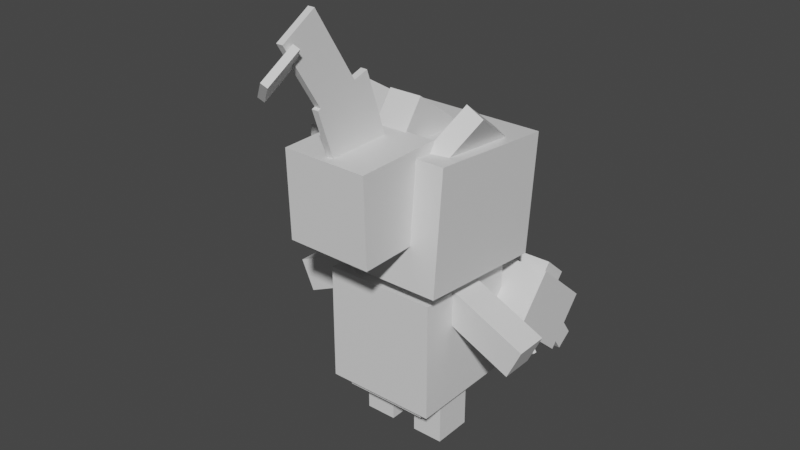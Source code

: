 # Source: banette_mega.blend  (saved by Blender 2.81.16; exported with 4.5.12 LTS)
import bpy
from mathutils import Matrix  # noqa: F401  (used for matrix-valued properties, if any)

bpy.ops.wm.read_factory_settings(use_empty=True)
scene = bpy.context.scene
scene.name = 'Scene'

# ---- collections
col_collection = bpy.data.collections.new('Collection'); scene.collection.children.link(col_collection)

# ---- materials (node trees are filled in below, after node groups)
mat_default_obj = bpy.data.materials.new('Default OBJ')
mat_default_obj.use_transparent_shadow = False

# ---- material node trees
mat_default_obj.use_nodes = True; mat_default_obj.node_tree.nodes.clear()
_N = mat_default_obj.node_tree.nodes; _L = mat_default_obj.node_tree.links
n0 = _N.new('ShaderNodeOutputMaterial'); n0.name = 'Material Output'; n0.location = (300, 300)
n1 = _N.new('ShaderNodeBsdfPrincipled'); n1.name = 'Principled BSDF'; n1.location = (10, 300)
n1.distribution = 'GGX'
n1.subsurface_method = 'BURLEY'
n1.inputs[3].default_value = 1.45
n1.inputs[27].default_value = (0.0, 0.0, 0.0, 1.0)
n1.inputs[28].default_value = 1.0
_L.new(n1.outputs[0], n0.inputs[0])
n0.is_active_output = True

# ---- world
world_world = bpy.data.worlds.new('World'); scene.world = world_world
world_world.use_nodes = True; world_world.node_tree.nodes.clear()
_N = world_world.node_tree.nodes; _L = world_world.node_tree.links
n0 = _N.new('ShaderNodeOutputWorld'); n0.name = 'World Output'; n0.location = (300, 300)
n1 = _N.new('ShaderNodeBackground'); n1.name = 'Background'; n1.location = (10, 300)
n1.inputs[0].default_value = (0.05088, 0.05088, 0.05088, 1.0)
_L.new(n1.outputs[0], n0.inputs[0])
n0.is_active_output = True
world_world.color = (0.05088, 0.05088, 0.05088)
world_world.use_sun_shadow = False
world_world.sun_shadow_jitter_overblur = 0.0

# ---- meshes
me_left_arm = bpy.data.meshes.new('Left_arm')
me_left_arm.from_pydata([(-0.4628, -0.04046, -0.1562), (-0.4628, -0.04046, 0.1562), (0.3325, 0.3245, 0.1562), (0.3325, 0.3245, -0.1562), (-0.3325, -0.3245, 0.1562), (-0.3325, -0.3245, -0.1562), (0.4628, 0.04046, -0.1562), (0.4628, 0.04046, 0.1562)], [], [(0, 1, 2, 3), (4, 5, 6, 7), (3, 2, 7, 6), (5, 4, 1, 0), (5, 0, 3, 6), (1, 4, 7, 2)])
_uv = me_left_arm.uv_layers.new(name='UVMap')
_uv.uv.foreach_set('vector', [0.03125, 0.2937, 0.0625, 0.2937, 0.0625, 0.3812, 0.03125, 0.3812, 0.09375, 0.2937, 0.125, 0.2937, 0.125, 0.3812, 0.09375, 0.3812, 0.03125, 0.3812, 0.0625, 0.3812, 0.0625, 0.4125, 0.03125, 0.4125, 0.0625, 0.3812, 0.09375, 0.3812, 0.09375, 0.4125, 0.0625, 0.4125, 0.0, 0.2937, 0.03125, 0.2937, 0.03125, 0.3812, 0.0, 0.3812, 0.0625, 0.2937, 0.09375, 0.2937, 0.09375, 0.3812, 0.0625, 0.3812])
me_left_arm.materials.append(mat_default_obj)
me_left_arm.use_remesh_fix_poles = True
me_left_arm.use_remesh_preserve_attributes = False
me_left_arm.use_mirror_vertex_groups = False
me_left_arm.update()
me_left_lower_arm = bpy.data.meshes.new('Left_lower_arm')
me_left_lower_arm.from_pydata([(0.2188, -0.3046, -0.3277), (-0.2188, -0.3046, -0.3277), (-0.2188, 0.4122, 0.1741), (0.2188, 0.4122, 0.1741), (-0.2188, -0.4122, -0.1741), (0.2188, -0.4122, -0.1741), (0.2188, 0.3046, 0.3277), (-0.2188, 0.3046, 0.3277)], [], [(0, 1, 2, 3), (4, 5, 6, 7), (3, 2, 7, 6), (5, 4, 1, 0), (5, 0, 3, 6), (1, 4, 7, 2)])
_uv = me_left_lower_arm.uv_layers.new(name='UVMap')
_uv.uv.foreach_set('vector', [0.15, 0.3063, 0.1937, 0.3063, 0.1937, 0.3938, 0.15, 0.3938, 0.2125, 0.3063, 0.2562, 0.3063, 0.2562, 0.3938, 0.2125, 0.3938, 0.15, 0.3938, 0.1937, 0.3938, 0.1937, 0.4125, 0.15, 0.4125, 0.1937, 0.3938, 0.2375, 0.3938, 0.2375, 0.4125, 0.1937, 0.4125, 0.1312, 0.3063, 0.15, 0.3063, 0.15, 0.3938, 0.1312, 0.3938, 0.1937, 0.3063, 0.2125, 0.3063, 0.2125, 0.3938, 0.1937, 0.3938])
me_left_lower_arm.materials.append(mat_default_obj)
me_left_lower_arm.use_remesh_fix_poles = True
me_left_lower_arm.use_remesh_preserve_attributes = False
me_left_lower_arm.use_mirror_vertex_groups = False
me_left_lower_arm.update()
me_left_higher_arm = bpy.data.meshes.new('Left_higher_arm')
me_left_higher_arm.from_pydata([(0.2812, 0.4577, 0.1014), (0.2812, -0.03082, -0.4677), (-0.2812, -0.03082, -0.4677), (-0.2812, 0.4577, 0.1014), (0.2812, -0.4577, -0.1014), (0.2812, 0.03082, 0.4677), (-0.2812, 0.03082, 0.4677), (-0.2812, -0.4577, -0.1014)], [], [(0, 1, 2, 3), (4, 5, 6, 7), (3, 2, 7, 6), (5, 4, 1, 0), (5, 0, 3, 6), (1, 4, 7, 2)])
_uv = me_left_higher_arm.uv_layers.new(name='UVMap')
_uv.uv.foreach_set('vector', [0.4625, 0.45, 0.5375, 0.45, 0.5375, 0.5063, 0.4625, 0.5063, 0.5938, 0.45, 0.6687, 0.45, 0.6687, 0.5063, 0.5938, 0.5063, 0.4625, 0.5063, 0.5375, 0.5063, 0.5375, 0.5625, 0.4625, 0.5625, 0.5375, 0.5063, 0.6125, 0.5063, 0.6125, 0.5625, 0.5375, 0.5625, 0.4062, 0.45, 0.4625, 0.45, 0.4625, 0.5063, 0.4062, 0.5063, 0.5375, 0.45, 0.5938, 0.45, 0.5938, 0.5063, 0.5375, 0.5063])
me_left_higher_arm.materials.append(mat_default_obj)
me_left_higher_arm.use_remesh_fix_poles = True
me_left_higher_arm.use_remesh_preserve_attributes = False
me_left_higher_arm.use_mirror_vertex_groups = False
me_left_higher_arm.update()
me_left_arm_spikes = bpy.data.meshes.new('Left_arm_spikes')
me_left_arm_spikes.from_pydata([(0.1562, -0.2065, 0.3832), (0.1562, -0.41, 0.146), (0.1562, 0.2065, -0.3832), (0.1562, 0.41, -0.146), (-0.1562, -0.41, 0.146), (-0.1562, -0.2065, 0.3832), (-0.1562, 0.41, -0.146), (-0.1562, 0.2065, -0.3832)], [], [(0, 1, 2, 3), (4, 5, 6, 7), (3, 2, 7, 6), (5, 4, 1, 0), (5, 0, 3, 6), (1, 4, 7, 2)])
_uv = me_left_arm_spikes.uv_layers.new(name='UVMap')
_uv.uv.foreach_set('vector', [0.03125, 0.3, 0.0625, 0.3, 0.0625, 0.3812, 0.03125, 0.3812, 0.09375, 0.3, 0.125, 0.3, 0.125, 0.3812, 0.09375, 0.3812, 0.03125, 0.3812, 0.0625, 0.3812, 0.0625, 0.4125, 0.03125, 0.4125, 0.0625, 0.3812, 0.09375, 0.3812, 0.09375, 0.4125, 0.0625, 0.4125, 0.0, 0.3, 0.03125, 0.3, 0.03125, 0.3812, 0.0, 0.3812, 0.0625, 0.3, 0.09375, 0.3, 0.09375, 0.3812, 0.0625, 0.3812])
me_left_arm_spikes.materials.append(mat_default_obj)
me_left_arm_spikes.use_remesh_fix_poles = True
me_left_arm_spikes.use_remesh_preserve_attributes = False
me_left_arm_spikes.use_mirror_vertex_groups = False
me_left_arm_spikes.update()
me_right_arm = bpy.data.meshes.new('Right_arm')
me_right_arm.from_pydata([(0.4625, -0.04329, 0.1562), (0.4625, -0.04329, -0.1562), (-0.3305, 0.3265, -0.1562), (-0.3305, 0.3265, 0.1562), (0.3305, -0.3265, -0.1562), (0.3305, -0.3265, 0.1562), (-0.4625, 0.04328, 0.1562), (-0.4625, 0.04328, -0.1562)], [], [(0, 1, 2, 3), (4, 5, 6, 7), (3, 2, 7, 6), (5, 4, 1, 0), (5, 0, 3, 6), (1, 4, 7, 2)])
_uv = me_right_arm.uv_layers.new(name='UVMap')
_uv.uv.foreach_set('vector', [0.03125, 0.2937, 0.0625, 0.2937, 0.0625, 0.3812, 0.03125, 0.3812, 0.09375, 0.2937, 0.125, 0.2937, 0.125, 0.3812, 0.09375, 0.3812, 0.03125, 0.3812, 0.0625, 0.3812, 0.0625, 0.4125, 0.03125, 0.4125, 0.0625, 0.3812, 0.09375, 0.3812, 0.09375, 0.4125, 0.0625, 0.4125, 0.0, 0.2937, 0.03125, 0.2937, 0.03125, 0.3812, 0.0, 0.3812, 0.0625, 0.2937, 0.09375, 0.2937, 0.09375, 0.3812, 0.0625, 0.3812])
me_right_arm.materials.append(mat_default_obj)
me_right_arm.use_remesh_fix_poles = True
me_right_arm.use_remesh_preserve_attributes = False
me_right_arm.use_mirror_vertex_groups = False
me_right_arm.update()
me_right_lower_arm = bpy.data.meshes.new('Right_lower_arm')
me_right_lower_arm.from_pydata([(0.2188, -0.3046, -0.3277), (-0.2188, -0.3046, -0.3277), (-0.2188, 0.4122, 0.1741), (0.2188, 0.4122, 0.1741), (-0.2188, -0.4122, -0.1741), (0.2188, -0.4122, -0.1741), (0.2188, 0.3046, 0.3277), (-0.2188, 0.3046, 0.3277)], [], [(0, 1, 2, 3), (4, 5, 6, 7), (3, 2, 7, 6), (5, 4, 1, 0), (5, 0, 3, 6), (1, 4, 7, 2)])
_uv = me_right_lower_arm.uv_layers.new(name='UVMap')
_uv.uv.foreach_set('vector', [0.15, 0.3063, 0.1937, 0.3063, 0.1937, 0.3938, 0.15, 0.3938, 0.2125, 0.3063, 0.2562, 0.3063, 0.2562, 0.3938, 0.2125, 0.3938, 0.15, 0.3938, 0.1937, 0.3938, 0.1937, 0.4125, 0.15, 0.4125, 0.1937, 0.3938, 0.2375, 0.3938, 0.2375, 0.4125, 0.1937, 0.4125, 0.1312, 0.3063, 0.15, 0.3063, 0.15, 0.3938, 0.1312, 0.3938, 0.1937, 0.3063, 0.2125, 0.3063, 0.2125, 0.3938, 0.1937, 0.3938])
me_right_lower_arm.materials.append(mat_default_obj)
me_right_lower_arm.use_remesh_fix_poles = True
me_right_lower_arm.use_remesh_preserve_attributes = False
me_right_lower_arm.use_mirror_vertex_groups = False
me_right_lower_arm.update()
me_right_higher_arm = bpy.data.meshes.new('Right_higher_arm')
me_right_higher_arm.from_pydata([(0.2812, 0.4577, 0.1014), (0.2812, -0.03082, -0.4677), (-0.2812, -0.03082, -0.4677), (-0.2812, 0.4577, 0.1014), (0.2812, -0.4577, -0.1014), (0.2812, 0.03082, 0.4677), (-0.2812, 0.03082, 0.4677), (-0.2812, -0.4577, -0.1014)], [], [(0, 1, 2, 3), (4, 5, 6, 7), (3, 2, 7, 6), (5, 4, 1, 0), (5, 0, 3, 6), (1, 4, 7, 2)])
_uv = me_right_higher_arm.uv_layers.new(name='UVMap')
_uv.uv.foreach_set('vector', [0.4625, 0.45, 0.5375, 0.45, 0.5375, 0.5063, 0.4625, 0.5063, 0.5938, 0.45, 0.6687, 0.45, 0.6687, 0.5063, 0.5938, 0.5063, 0.4625, 0.5063, 0.5375, 0.5063, 0.5375, 0.5625, 0.4625, 0.5625, 0.5375, 0.5063, 0.6125, 0.5063, 0.6125, 0.5625, 0.5375, 0.5625, 0.4062, 0.45, 0.4625, 0.45, 0.4625, 0.5063, 0.4062, 0.5063, 0.5375, 0.45, 0.5938, 0.45, 0.5938, 0.5063, 0.5375, 0.5063])
me_right_higher_arm.materials.append(mat_default_obj)
me_right_higher_arm.use_remesh_fix_poles = True
me_right_higher_arm.use_remesh_preserve_attributes = False
me_right_higher_arm.use_mirror_vertex_groups = False
me_right_higher_arm.update()
me_right_arm_spikes = bpy.data.meshes.new('Right_arm_spikes')
me_right_arm_spikes.from_pydata([(0.1562, -0.2065, 0.3832), (0.1562, -0.41, 0.146), (0.1562, 0.2065, -0.3832), (0.1562, 0.41, -0.146), (-0.1562, -0.41, 0.146), (-0.1562, -0.2065, 0.3832), (-0.1562, 0.41, -0.146), (-0.1562, 0.2065, -0.3832)], [], [(0, 1, 2, 3), (4, 5, 6, 7), (3, 2, 7, 6), (5, 4, 1, 0), (5, 0, 3, 6), (1, 4, 7, 2)])
_uv = me_right_arm_spikes.uv_layers.new(name='UVMap')
_uv.uv.foreach_set('vector', [0.03125, 0.3, 0.0625, 0.3, 0.0625, 0.3812, 0.03125, 0.3812, 0.09375, 0.3, 0.125, 0.3, 0.125, 0.3812, 0.09375, 0.3812, 0.03125, 0.3812, 0.0625, 0.3812, 0.0625, 0.4125, 0.03125, 0.4125, 0.0625, 0.3812, 0.09375, 0.3812, 0.09375, 0.4125, 0.0625, 0.4125, 0.0, 0.3, 0.03125, 0.3, 0.03125, 0.3812, 0.0, 0.3812, 0.0625, 0.3, 0.09375, 0.3, 0.09375, 0.3812, 0.0625, 0.3812])
me_right_arm_spikes.materials.append(mat_default_obj)
me_right_arm_spikes.use_remesh_fix_poles = True
me_right_arm_spikes.use_remesh_preserve_attributes = False
me_right_arm_spikes.use_mirror_vertex_groups = False
me_right_arm_spikes.update()
me_left_leg = bpy.data.meshes.new('Left_leg')
me_left_leg.from_pydata([(0.15, -0.375, -0.1875), (-0.15, -0.375, -0.1875), (-0.15, 0.375, -0.1875), (0.15, 0.375, -0.1875), (-0.15, -0.375, 0.1875), (0.15, -0.375, 0.1875), (0.15, 0.375, 0.1875), (-0.15, 0.375, 0.1875)], [], [(0, 1, 2, 3), (4, 5, 6, 7), (3, 2, 7, 6), (5, 4, 1, 0), (5, 0, 3, 6), (1, 4, 7, 2)])
_uv = me_left_leg.uv_layers.new(name='UVMap')
_uv.uv.foreach_set('vector', [0.475, 0.6375, 0.5125, 0.6375, 0.5125, 0.7125, 0.475, 0.7125, 0.55, 0.6375, 0.5875, 0.6375, 0.5875, 0.7125, 0.55, 0.7125, 0.475, 0.7125, 0.5125, 0.7125, 0.5125, 0.75, 0.475, 0.75, 0.5125, 0.7125, 0.55, 0.7125, 0.55, 0.75, 0.5125, 0.75, 0.4375, 0.6375, 0.475, 0.6375, 0.475, 0.7125, 0.4375, 0.7125, 0.5125, 0.6375, 0.55, 0.6375, 0.55, 0.7125, 0.5125, 0.7125])
me_left_leg.materials.append(mat_default_obj)
me_left_leg.use_remesh_fix_poles = True
me_left_leg.use_remesh_preserve_attributes = False
me_left_leg.use_mirror_vertex_groups = False
me_left_leg.update()
me_neck = bpy.data.meshes.new('Neck')
me_neck.from_pydata([(0.4062, -0.1562, -0.4062), (-0.4062, -0.1562, -0.4062), (-0.4062, 0.1562, -0.4062), (0.4062, 0.1562, -0.4062), (-0.4062, -0.1562, 0.4062), (0.4062, -0.1562, 0.4062), (0.4062, 0.1562, 0.4062), (-0.4062, 0.1562, 0.4062)], [], [(0, 1, 2, 3), (4, 5, 6, 7), (3, 2, 7, 6), (5, 4, 1, 0), (5, 0, 3, 6), (1, 4, 7, 2)])
_uv = me_neck.uv_layers.new(name='UVMap')
_uv.uv.foreach_set('vector', [0.08125, 0.4187, 0.1625, 0.4187, 0.1625, 0.45, 0.08125, 0.45, 0.2438, 0.4187, 0.325, 0.4187, 0.325, 0.45, 0.2438, 0.45, 0.08125, 0.45, 0.1625, 0.45, 0.1625, 0.5312, 0.08125, 0.5312, 0.1625, 0.45, 0.2438, 0.45, 0.2438, 0.5312, 0.1625, 0.5312, 0.0, 0.4187, 0.08125, 0.4187, 0.08125, 0.45, 0.0, 0.45, 0.1625, 0.4187, 0.2438, 0.4187, 0.2438, 0.45, 0.1625, 0.45])
me_neck.materials.append(mat_default_obj)
me_neck.use_remesh_fix_poles = True
me_neck.use_remesh_preserve_attributes = False
me_neck.use_mirror_vertex_groups = False
me_neck.update()
me_head = bpy.data.meshes.new('Head')
me_head.from_pydata([(0.6875, -0.2447, -0.6538), (-0.6875, -0.2447, -0.6538), (-0.6875, 0.876, -0.7518), (0.6875, 0.876, -0.7518), (-0.6875, -0.1303, 0.6538), (0.6875, -0.1303, 0.6538), (0.6875, 0.9904, 0.5557), (-0.6875, 0.9904, 0.5557)], [], [(0, 1, 2, 3), (4, 5, 6, 7), (3, 2, 7, 6), (5, 4, 1, 0), (5, 0, 3, 6), (1, 4, 7, 2)])
_uv = me_head.uv_layers.new(name='UVMap')
_uv.uv.foreach_set('vector', [0.1312, 0.7563, 0.2688, 0.7563, 0.2688, 0.8687, 0.1312, 0.8687, 0.4, 0.7563, 0.5375, 0.7563, 0.5375, 0.8687, 0.4, 0.8687, 0.1312, 0.8687, 0.2688, 0.8687, 0.2688, 1.0, 0.1312, 1.0, 0.2688, 0.8687, 0.4062, 0.8687, 0.4062, 1.0, 0.2688, 1.0, 0.0, 0.7563, 0.1312, 0.7563, 0.1312, 0.8687, 0.0, 0.8687, 0.2688, 0.7563, 0.4, 0.7563, 0.4, 0.8687, 0.2688, 0.8687])
me_head.materials.append(mat_default_obj)
me_head.use_remesh_fix_poles = True
me_head.use_remesh_preserve_attributes = False
me_head.use_mirror_vertex_groups = False
me_head.update()
me_zipper = bpy.data.meshes.new('Zipper')
me_zipper.from_pydata([(0.1499, -0.1704, -0.01647), (-0.09769, -0.205, -0.01343), (-0.1499, 0.1649, -0.0458), (0.09769, 0.1996, -0.04883), (-0.09769, -0.1996, 0.04883), (0.1499, -0.1649, 0.0458), (0.09769, 0.205, 0.01343), (-0.1499, 0.1704, 0.01646)], [], [(0, 1, 2, 3), (4, 5, 6, 7), (3, 2, 7, 6), (5, 4, 1, 0), (5, 0, 3, 6), (1, 4, 7, 2)])
_uv = me_zipper.uv_layers.new(name='UVMap')
_uv.uv.foreach_set('vector', [0.00625, 0.9563, 0.03125, 0.9563, 0.03125, 0.9937, 0.00625, 0.9937, 0.0375, 0.9563, 0.0625, 0.9563, 0.0625, 0.9937, 0.0375, 0.9937, 0.00625, 0.9937, 0.03125, 0.9937, 0.03125, 1.0, 0.00625, 1.0, 0.03125, 0.9937, 0.05625, 0.9937, 0.05625, 1.0, 0.03125, 1.0, 0.0, 0.9563, 0.00625, 0.9563, 0.00625, 0.9937, 0.0, 0.9937, 0.03125, 0.9563, 0.0375, 0.9563, 0.0375, 0.9937, 0.03125, 0.9937])
me_zipper.materials.append(mat_default_obj)
me_zipper.use_remesh_fix_poles = True
me_zipper.use_remesh_preserve_attributes = False
me_zipper.use_mirror_vertex_groups = False
me_zipper.update()
me_head_spike_mid_base = bpy.data.meshes.new('Head_spike_mid_base')
me_head_spike_mid_base.from_pydata([(0.1562, -0.5169, -0.1266), (-0.1562, -0.5169, -0.1266), (-0.1562, 0.03931, -0.5307), (0.1562, 0.03931, -0.5307), (-0.1562, -0.03931, 0.5307), (0.1562, -0.03931, 0.5307), (0.1562, 0.5169, 0.1266), (-0.1562, 0.5169, 0.1266)], [], [(0, 1, 2, 3), (4, 5, 6, 7), (3, 2, 7, 6), (5, 4, 1, 0), (5, 0, 3, 6), (1, 4, 7, 2)])
_uv = me_head_spike_mid_base.uv_layers.new(name='UVMap')
_uv.uv.foreach_set('vector', [0.625, 0.85, 0.6562, 0.85, 0.6562, 0.9187, 0.625, 0.9187, 0.7375, 0.85, 0.7688, 0.85, 0.7688, 0.9187, 0.7375, 0.9187, 0.625, 0.9187, 0.6562, 0.9187, 0.6562, 1.0, 0.625, 1.0, 0.6562, 0.9187, 0.6875, 0.9187, 0.6875, 1.0, 0.6562, 1.0, 0.5437, 0.85, 0.625, 0.85, 0.625, 0.9187, 0.5437, 0.9187, 0.6562, 0.85, 0.7375, 0.85, 0.7375, 0.9187, 0.6562, 0.9187])
me_head_spike_mid_base.materials.append(mat_default_obj)
me_head_spike_mid_base.use_remesh_fix_poles = True
me_head_spike_mid_base.use_remesh_preserve_attributes = False
me_head_spike_mid_base.use_mirror_vertex_groups = False
me_head_spike_mid_base.update()
me_head_spike_left_base = bpy.data.meshes.new('Head_spike_left_base')
me_head_spike_left_base.from_pydata([(0.3052, -0.4251, -0.1346), (0.1366, -0.507, -0.1275), (-0.1217, -0.01024, -0.5264), (0.04682, 0.07164, -0.5335), (-0.04682, -0.07164, 0.5335), (0.1217, 0.01024, 0.5264), (-0.1366, 0.507, 0.1275), (-0.3052, 0.4251, 0.1346)], [], [(0, 1, 2, 3), (4, 5, 6, 7), (3, 2, 7, 6), (5, 4, 1, 0), (5, 0, 3, 6), (1, 4, 7, 2)])
_uv = me_head_spike_left_base.uv_layers.new(name='UVMap')
_uv.uv.foreach_set('vector', [0.8625, 0.85, 0.8813, 0.85, 0.8813, 0.9187, 0.8625, 0.9187, 0.9625, 0.85, 0.9812, 0.85, 0.9812, 0.9187, 0.9625, 0.9187, 0.8625, 0.9187, 0.8813, 0.9187, 0.8813, 1.0, 0.8625, 1.0, 0.8813, 0.9187, 0.9, 0.9187, 0.9, 1.0, 0.8813, 1.0, 0.7812, 0.85, 0.8625, 0.85, 0.8625, 0.9187, 0.7812, 0.9187, 0.8813, 0.85, 0.9625, 0.85, 0.9625, 0.9187, 0.8813, 0.9187])
me_head_spike_left_base.materials.append(mat_default_obj)
me_head_spike_left_base.use_remesh_fix_poles = True
me_head_spike_left_base.use_remesh_preserve_attributes = False
me_head_spike_left_base.use_mirror_vertex_groups = False
me_head_spike_left_base.update()
me_head_spike_right_base = bpy.data.meshes.new('Head_spike_right_base')
me_head_spike_right_base.from_pydata([(-0.1366, -0.507, -0.1275), (-0.3052, -0.4251, -0.1346), (-0.04682, 0.07164, -0.5335), (0.1217, -0.01024, -0.5264), (-0.1217, 0.01024, 0.5264), (0.04682, -0.07164, 0.5335), (0.3052, 0.4251, 0.1346), (0.1366, 0.507, 0.1275)], [], [(0, 1, 2, 3), (4, 5, 6, 7), (3, 2, 7, 6), (5, 4, 1, 0), (5, 0, 3, 6), (1, 4, 7, 2)])
_uv = me_head_spike_right_base.uv_layers.new(name='UVMap')
_uv.uv.foreach_set('vector', [0.8625, 0.85, 0.8813, 0.85, 0.8813, 0.9187, 0.8625, 0.9187, 0.9625, 0.85, 0.9812, 0.85, 0.9812, 0.9187, 0.9625, 0.9187, 0.8625, 0.9187, 0.8813, 0.9187, 0.8813, 1.0, 0.8625, 1.0, 0.8813, 0.9187, 0.9, 0.9187, 0.9, 1.0, 0.8813, 1.0, 0.7812, 0.85, 0.8625, 0.85, 0.8625, 0.9187, 0.7812, 0.9187, 0.8813, 0.85, 0.9625, 0.85, 0.9625, 0.9187, 0.8813, 0.9187])
me_head_spike_right_base.materials.append(mat_default_obj)
me_head_spike_right_base.use_remesh_fix_poles = True
me_head_spike_right_base.use_remesh_preserve_attributes = False
me_head_spike_right_base.use_mirror_vertex_groups = False
me_head_spike_right_base.update()
me_headdress_base = bpy.data.meshes.new('Headdress_base')
me_headdress_base.from_pydata([(0.3999, -0.4161, 0.4025), (-0.4124, -0.4174, 0.3884), (-0.3983, -0.3961, -0.4237), (0.414, -0.3949, -0.4096), (-0.414, 0.3949, 0.4096), (0.3983, 0.3961, 0.4237), (0.4124, 0.4174, -0.3884), (-0.3999, 0.4161, -0.4025)], [], [(0, 1, 2, 3), (4, 5, 6, 7), (3, 2, 7, 6), (5, 4, 1, 0), (5, 0, 3, 6), (1, 4, 7, 2)])
_uv = me_headdress_base.uv_layers.new(name='UVMap')
_uv.uv.foreach_set('vector', [0.7375, 0.675, 0.8188, 0.675, 0.8188, 0.7563, 0.7375, 0.7563, 0.9, 0.675, 0.9812, 0.675, 0.9812, 0.7563, 0.9, 0.7563, 0.7375, 0.7563, 0.8188, 0.7563, 0.8188, 0.8375, 0.7375, 0.8375, 0.8188, 0.7563, 0.9, 0.7563, 0.9, 0.8375, 0.8188, 0.8375, 0.6562, 0.675, 0.7375, 0.675, 0.7375, 0.7563, 0.6562, 0.7563, 0.8188, 0.675, 0.9, 0.675, 0.9, 0.7563, 0.8188, 0.7563])
me_headdress_base.materials.append(mat_default_obj)
me_headdress_base.use_remesh_fix_poles = True
me_headdress_base.use_remesh_preserve_attributes = False
me_headdress_base.use_mirror_vertex_groups = False
me_headdress_base.update()
me_headdress_pt_2 = bpy.data.meshes.new('Headdress_pt_2')
me_headdress_pt_2.from_pydata([(0.03001, -0.5337, 0.1185), (-0.03248, -0.5338, 0.1174), (-0.02348, -0.3553, -0.4159), (0.03901, -0.3552, -0.4148), (-0.03901, 0.3552, 0.4148), (0.02348, 0.3553, 0.4159), (0.03248, 0.5338, -0.1174), (-0.03001, 0.5337, -0.1185)], [], [(0, 1, 2, 3), (4, 5, 6, 7), (3, 2, 7, 6), (5, 4, 1, 0), (5, 0, 3, 6), (1, 4, 7, 2)])
_uv = me_headdress_pt_2.uv_layers.new(name='UVMap')
_uv.uv.foreach_set('vector', [0.8875, 0.5188, 0.8938, 0.5188, 0.8938, 0.575, 0.8875, 0.575, 0.9875, 0.5188, 0.9937, 0.5188, 0.9937, 0.575, 0.9875, 0.575, 0.8875, 0.575, 0.8938, 0.575, 0.8938, 0.6687, 0.8875, 0.6687, 0.8938, 0.575, 0.9, 0.575, 0.9, 0.6687, 0.8938, 0.6687, 0.7937, 0.5188, 0.8875, 0.5188, 0.8875, 0.575, 0.7937, 0.575, 0.8938, 0.5188, 0.9875, 0.5188, 0.9875, 0.575, 0.8938, 0.575])
me_headdress_pt_2.materials.append(mat_default_obj)
me_headdress_pt_2.use_remesh_fix_poles = True
me_headdress_pt_2.use_remesh_preserve_attributes = False
me_headdress_pt_2.use_mirror_vertex_groups = False
me_headdress_pt_2.update()
me_headdress_pt_3 = bpy.data.meshes.new('Headdress_pt_3')
me_headdress_pt_3.from_pydata([(0.03283, -0.4443, -0.05184), (-0.02966, -0.4444, -0.05292), (-0.0244, -0.2485, -0.3726), (0.03809, -0.2484, -0.3715), (-0.03809, 0.2484, 0.3715), (0.0244, 0.2485, 0.3726), (0.02966, 0.4444, 0.05292), (-0.03283, 0.4443, 0.05184)], [], [(0, 1, 2, 3), (4, 5, 6, 7), (3, 2, 7, 6), (5, 4, 1, 0), (5, 0, 3, 6), (1, 4, 7, 2)])
_uv = me_headdress_pt_3.uv_layers.new(name='UVMap')
_uv.uv.foreach_set('vector', [0.7, 0.55, 0.7063, 0.55, 0.7063, 0.5875, 0.7, 0.5875, 0.7875, 0.55, 0.7937, 0.55, 0.7937, 0.5875, 0.7875, 0.5875, 0.7, 0.5875, 0.7063, 0.5875, 0.7063, 0.6687, 0.7, 0.6687, 0.7063, 0.5875, 0.7125, 0.5875, 0.7125, 0.6687, 0.7063, 0.6687, 0.6187, 0.55, 0.7, 0.55, 0.7, 0.5875, 0.6187, 0.5875, 0.7063, 0.55, 0.7875, 0.55, 0.7875, 0.5875, 0.7063, 0.5875])
me_headdress_pt_3.materials.append(mat_default_obj)
me_headdress_pt_3.use_remesh_fix_poles = True
me_headdress_pt_3.use_remesh_preserve_attributes = False
me_headdress_pt_3.use_mirror_vertex_groups = False
me_headdress_pt_3.update()
me_zipper_000 = bpy.data.meshes.new('Zipper.000')
me_zipper_000.from_pydata([(0.09788, -0.02998, 0.2032), (-0.05338, -0.1986, 0.09735), (-0.04812, -0.00263, -0.2223), (0.1031, 0.166, -0.1165), (-0.1031, -0.166, 0.1165), (0.04812, 0.00263, 0.2223), (0.05338, 0.1986, -0.09735), (-0.09788, 0.02998, -0.2032)], [], [(0, 1, 2, 3), (4, 5, 6, 7), (3, 2, 7, 6), (5, 4, 1, 0), (5, 0, 3, 6), (1, 4, 7, 2)])
_uv = me_zipper_000.uv_layers.new(name='UVMap')
_uv.uv.foreach_set('vector', [0.00625, 0.9563, 0.03125, 0.9563, 0.03125, 0.9937, 0.00625, 0.9937, 0.0375, 0.9563, 0.0625, 0.9563, 0.0625, 0.9937, 0.0375, 0.9937, 0.00625, 0.9937, 0.03125, 0.9937, 0.03125, 1.0, 0.00625, 1.0, 0.03125, 0.9937, 0.05625, 0.9937, 0.05625, 1.0, 0.03125, 1.0, 0.0, 0.9563, 0.00625, 0.9563, 0.00625, 0.9937, 0.0, 0.9937, 0.03125, 0.9563, 0.0375, 0.9563, 0.0375, 0.9937, 0.03125, 0.9937])
me_zipper_000.materials.append(mat_default_obj)
me_zipper_000.use_remesh_fix_poles = True
me_zipper_000.use_remesh_preserve_attributes = False
me_zipper_000.use_mirror_vertex_groups = False
me_zipper_000.update()
me_right_leg = bpy.data.meshes.new('Right_leg')
me_right_leg.from_pydata([(0.15, -0.375, -0.1875), (-0.15, -0.375, -0.1875), (-0.15, 0.375, -0.1875), (0.15, 0.375, -0.1875), (-0.15, -0.375, 0.1875), (0.15, -0.375, 0.1875), (0.15, 0.375, 0.1875), (-0.15, 0.375, 0.1875)], [], [(0, 1, 2, 3), (4, 5, 6, 7), (3, 2, 7, 6), (5, 4, 1, 0), (5, 0, 3, 6), (1, 4, 7, 2)])
_uv = me_right_leg.uv_layers.new(name='UVMap')
_uv.uv.foreach_set('vector', [0.475, 0.6375, 0.5125, 0.6375, 0.5125, 0.7125, 0.475, 0.7125, 0.55, 0.6375, 0.5875, 0.6375, 0.5875, 0.7125, 0.55, 0.7125, 0.475, 0.7125, 0.5125, 0.7125, 0.5125, 0.75, 0.475, 0.75, 0.5125, 0.7125, 0.55, 0.7125, 0.55, 0.75, 0.5125, 0.75, 0.4375, 0.6375, 0.475, 0.6375, 0.475, 0.7125, 0.4375, 0.7125, 0.5125, 0.6375, 0.55, 0.6375, 0.55, 0.7125, 0.5125, 0.7125])
me_right_leg.materials.append(mat_default_obj)
me_right_leg.use_remesh_fix_poles = True
me_right_leg.use_remesh_preserve_attributes = False
me_right_leg.use_mirror_vertex_groups = False
me_right_leg.update()
me_body_out = bpy.data.meshes.new('Body_out')
me_body_out.from_pydata([(0.5312, -0.5625, -0.5312), (-0.5312, -0.5625, -0.5312), (-0.5312, 0.5625, -0.5312), (0.5312, 0.5625, -0.5312), (-0.5312, -0.5625, 0.5312), (0.5312, -0.5625, 0.5312), (0.5312, 0.5625, 0.5312), (-0.5312, 0.5625, 0.5312)], [], [(0, 1, 2, 3), (4, 5, 6, 7), (3, 2, 7, 6), (5, 4, 1, 0), (5, 0, 3, 6), (1, 4, 7, 2)])
_uv = me_body_out.uv_layers.new(name='UVMap')
_uv.uv.foreach_set('vector', [0.1063, 0.5312, 0.2125, 0.5312, 0.2125, 0.6438, 0.1063, 0.6438, 0.3187, 0.5312, 0.425, 0.5312, 0.425, 0.6438, 0.3187, 0.6438, 0.1063, 0.6438, 0.2125, 0.6438, 0.2125, 0.75, 0.1063, 0.75, 0.2125, 0.6438, 0.3187, 0.6438, 0.3187, 0.75, 0.2125, 0.75, 0.0, 0.5312, 0.1063, 0.5312, 0.1063, 0.6438, 0.0, 0.6438, 0.2125, 0.5312, 0.3187, 0.5312, 0.3187, 0.6438, 0.2125, 0.6438])
me_body_out.materials.append(mat_default_obj)
me_body_out.use_remesh_fix_poles = True
me_body_out.use_remesh_preserve_attributes = False
me_body_out.use_mirror_vertex_groups = False
me_body_out.update()
me_body = bpy.data.meshes.new('Body')
me_body.from_pydata([(0.4062, -0.5, -0.4375), (-0.4062, -0.5, -0.4375), (-0.4062, 0.5, -0.4375), (0.4062, 0.5, -0.4375), (-0.4062, -0.5, 0.4375), (0.4062, -0.5, 0.4375), (0.4062, 0.5, 0.4375), (-0.4062, 0.5, 0.4375)], [], [(0, 1, 2, 3), (4, 5, 6, 7), (3, 2, 7, 6), (5, 4, 1, 0), (5, 0, 3, 6), (1, 4, 7, 2)])
_uv = me_body.uv_layers.new(name='UVMap')
_uv.uv.foreach_set('vector', [0.4, 0.25, 0.4812, 0.25, 0.4812, 0.35, 0.4, 0.35, 0.5688, 0.25, 0.65, 0.25, 0.65, 0.35, 0.5688, 0.35, 0.4, 0.35, 0.4812, 0.35, 0.4812, 0.4375, 0.4, 0.4375, 0.4812, 0.35, 0.5625, 0.35, 0.5625, 0.4375, 0.4812, 0.4375, 0.3125, 0.25, 0.4, 0.25, 0.4, 0.35, 0.3125, 0.35, 0.4812, 0.25, 0.5688, 0.25, 0.5688, 0.35, 0.4812, 0.35])
me_body.materials.append(mat_default_obj)
me_body.use_remesh_fix_poles = True
me_body.use_remesh_preserve_attributes = False
me_body.use_mirror_vertex_groups = False
me_body.update()
me_zipper_right_arm = bpy.data.meshes.new('Zipper_Right_arm')
me_zipper_right_arm.from_pydata([(-0.03426, -0.1007, -0.04034), (-0.1064, 0.001427, -0.04034), (0.04115, 0.1056, 0.01024), (0.1132, 0.003435, 0.01024), (-0.1132, -0.003435, -0.01024), (-0.04115, -0.1056, -0.01024), (0.1064, -0.001427, 0.04034), (0.03426, 0.1007, 0.04034)], [], [(0, 1, 2, 3), (4, 5, 6, 7), (3, 2, 7, 6), (5, 4, 1, 0), (5, 0, 3, 6), (1, 4, 7, 2)])
_uv = me_zipper_right_arm.uv_layers.new(name='UVMap')
_uv.uv.foreach_set('vector', [0.00625, 0.9563, 0.03125, 0.9563, 0.03125, 0.9937, 0.00625, 0.9937, 0.0375, 0.9563, 0.0625, 0.9563, 0.0625, 0.9937, 0.0375, 0.9937, 0.00625, 0.9937, 0.03125, 0.9937, 0.03125, 1.0, 0.00625, 1.0, 0.03125, 0.9937, 0.05625, 0.9937, 0.05625, 1.0, 0.03125, 1.0, 0.0, 0.9563, 0.00625, 0.9563, 0.00625, 0.9937, 0.0, 0.9937, 0.03125, 0.9563, 0.0375, 0.9563, 0.0375, 0.9937, 0.03125, 0.9937])
me_zipper_right_arm.materials.append(mat_default_obj)
me_zipper_right_arm.use_remesh_fix_poles = True
me_zipper_right_arm.use_remesh_preserve_attributes = False
me_zipper_right_arm.use_mirror_vertex_groups = False
me_zipper_right_arm.update()
me_zipper_body = bpy.data.meshes.new('Zipper_body')
me_zipper_body.from_pydata([(0.08092, -0.07266, 0.03334), (-0.04088, -0.1008, 0.03334), (-0.0774, 0.05744, -0.06041), (0.04439, 0.08556, -0.06041), (-0.04439, -0.08556, 0.06041), (0.0774, -0.05744, 0.06041), (0.04088, 0.1008, -0.03334), (-0.08092, 0.07266, -0.03334)], [], [(0, 1, 2, 3), (4, 5, 6, 7), (3, 2, 7, 6), (5, 4, 1, 0), (5, 0, 3, 6), (1, 4, 7, 2)])
_uv = me_zipper_body.uv_layers.new(name='UVMap')
_uv.uv.foreach_set('vector', [0.00625, 0.9563, 0.03125, 0.9563, 0.03125, 0.9937, 0.00625, 0.9937, 0.0375, 0.9563, 0.0625, 0.9563, 0.0625, 0.9937, 0.0375, 0.9937, 0.00625, 0.9937, 0.03125, 0.9937, 0.03125, 1.0, 0.00625, 1.0, 0.03125, 0.9937, 0.05625, 0.9937, 0.05625, 1.0, 0.03125, 1.0, 0.0, 0.9563, 0.00625, 0.9563, 0.00625, 0.9937, 0.0, 0.9937, 0.03125, 0.9563, 0.0375, 0.9563, 0.0375, 0.9937, 0.03125, 0.9937])
me_zipper_body.materials.append(mat_default_obj)
me_zipper_body.use_remesh_fix_poles = True
me_zipper_body.use_remesh_preserve_attributes = False
me_zipper_body.use_mirror_vertex_groups = False
me_zipper_body.update()
me_zipper_left_arm = bpy.data.meshes.new('Zipper_Left_Arm')
me_zipper_left_arm.from_pydata([(0.1064, 0.001427, -0.04034), (0.03426, -0.1007, -0.04034), (-0.1132, 0.003435, 0.01024), (-0.04115, 0.1056, 0.01024), (0.04115, -0.1056, -0.01024), (0.1132, -0.003434, -0.01024), (-0.03426, 0.1007, 0.04034), (-0.1064, -0.001427, 0.04034)], [], [(0, 1, 2, 3), (4, 5, 6, 7), (3, 2, 7, 6), (5, 4, 1, 0), (5, 0, 3, 6), (1, 4, 7, 2)])
_uv = me_zipper_left_arm.uv_layers.new(name='UVMap')
_uv.uv.foreach_set('vector', [0.00625, 0.9563, 0.03125, 0.9563, 0.03125, 0.9937, 0.00625, 0.9937, 0.0375, 0.9563, 0.0625, 0.9563, 0.0625, 0.9937, 0.0375, 0.9937, 0.00625, 0.9937, 0.03125, 0.9937, 0.03125, 1.0, 0.00625, 1.0, 0.03125, 0.9937, 0.05625, 0.9937, 0.05625, 1.0, 0.03125, 1.0, 0.0, 0.9563, 0.00625, 0.9563, 0.00625, 0.9937, 0.0, 0.9937, 0.03125, 0.9563, 0.0375, 0.9563, 0.0375, 0.9937, 0.03125, 0.9937])
me_zipper_left_arm.materials.append(mat_default_obj)
me_zipper_left_arm.use_remesh_fix_poles = True
me_zipper_left_arm.use_remesh_preserve_attributes = False
me_zipper_left_arm.use_mirror_vertex_groups = False
me_zipper_left_arm.update()

# ---- objects
ob_left_arm = bpy.data.objects.new('Left_arm', me_left_arm)
ob_left_lower_arm = bpy.data.objects.new('Left_lower_arm', me_left_lower_arm)
ob_left_higher_arm = bpy.data.objects.new('Left_higher_arm', me_left_higher_arm)
ob_left_arm_spikes = bpy.data.objects.new('Left_arm_spikes', me_left_arm_spikes)
ob_right_arm = bpy.data.objects.new('Right_arm', me_right_arm)
ob_right_lower_arm = bpy.data.objects.new('Right_lower_arm', me_right_lower_arm)
ob_right_higher_arm = bpy.data.objects.new('Right_higher_arm', me_right_higher_arm)
ob_right_arm_spikes = bpy.data.objects.new('Right_arm_spikes', me_right_arm_spikes)
ob_left_leg = bpy.data.objects.new('Left_leg', me_left_leg)
ob_neck = bpy.data.objects.new('Neck', me_neck)
ob_head = bpy.data.objects.new('Head', me_head)
ob_zipper = bpy.data.objects.new('Zipper', me_zipper)
ob_head_spike_mid_base = bpy.data.objects.new('Head_spike_mid_base', me_head_spike_mid_base)
ob_head_spike_left_base = bpy.data.objects.new('Head_spike_left_base', me_head_spike_left_base)
ob_head_spike_right_base = bpy.data.objects.new('Head_spike_right_base', me_head_spike_right_base)
ob_headdress_base = bpy.data.objects.new('Headdress_base', me_headdress_base)
ob_headdress_pt_2 = bpy.data.objects.new('Headdress_pt_2', me_headdress_pt_2)
ob_headdress_pt_3 = bpy.data.objects.new('Headdress_pt_3', me_headdress_pt_3)
ob_zipper_000 = bpy.data.objects.new('Zipper.000', me_zipper_000)
ob_right_leg = bpy.data.objects.new('Right_leg', me_right_leg)
ob_body_out = bpy.data.objects.new('Body_out', me_body_out)
ob_body = bpy.data.objects.new('Body', me_body)
ob_zipper_right_arm = bpy.data.objects.new('Zipper_Right_arm', me_zipper_right_arm)
ob_zipper_body = bpy.data.objects.new('Zipper_body', me_zipper_body)
ob_zipper_left_arm = bpy.data.objects.new('Zipper_Left_Arm', me_zipper_left_arm)

# ---- transforms, parenting, visibility, modifiers, constraints
ob_left_arm.parent = ob_body
ob_left_arm.matrix_parent_inverse = Matrix(((1.0, 0.0, -0.0, 0.00625), (0.0, -1.629e-07, 1.0, -0.9098), (0.0, -1.0, -1.629e-07, 2.46e-07), (-0.0, 0.0, -0.0, 1.0)))
ob_left_arm.location = (-0.7783, -0.03125, 1.353)
ob_left_arm.rotation_euler = (1.571, -0.0, 0.0)
ob_left_arm.lineart.crease_threshold = 0.0
ob_left_lower_arm.parent = ob_left_arm
ob_left_lower_arm.matrix_parent_inverse = Matrix(((1.0, 0.0, -0.0, 0.7783), (0.0, -1.629e-07, 1.0, -1.353), (-0.0, -1.0, -1.629e-07, -0.03125), (-0.0, 0.0, -0.0, 1.0)))
ob_left_lower_arm.location = (-0.5938, 0.9745, 0.927)
ob_left_lower_arm.rotation_euler = (1.571, -0.0, 0.0)
ob_left_lower_arm.lineart.crease_threshold = 0.0
ob_left_higher_arm.parent = ob_left_arm
ob_left_higher_arm.matrix_parent_inverse = Matrix(((1.0, 0.0, -0.0, 0.7783), (0.0, -1.629e-07, 1.0, -1.353), (-0.0, -1.0, -1.629e-07, -0.03125), (-0.0, 0.0, -0.0, 1.0)))
ob_left_higher_arm.location = (-0.5938, 0.815, 1.102)
ob_left_higher_arm.rotation_euler = (1.571, -0.0, 0.0)
ob_left_higher_arm.lineart.crease_threshold = 0.0
ob_left_arm_spikes.parent = ob_left_arm
ob_left_arm_spikes.matrix_parent_inverse = Matrix(((1.0, 0.0, -0.0, 0.7783), (0.0, -1.629e-07, 1.0, -1.353), (-0.0, -1.0, -1.629e-07, -0.03125), (-0.0, 0.0, -0.0, 1.0)))
ob_left_arm_spikes.location = (-0.5938, 0.8157, 1.093)
ob_left_arm_spikes.rotation_euler = (1.571, -0.0, 0.0)
ob_left_arm_spikes.lineart.crease_threshold = 0.0
ob_right_arm.parent = ob_body
ob_right_arm.matrix_parent_inverse = Matrix(((1.0, 0.0, -0.0, 0.00625), (0.0, -1.629e-07, 1.0, -0.9098), (0.0, -1.0, -1.629e-07, 2.46e-07), (-0.0, 0.0, -0.0, 1.0)))
ob_right_arm.location = (0.7774, -0.03125, 1.351)
ob_right_arm.rotation_euler = (1.571, -0.0, 0.0)
ob_right_arm.lineart.crease_threshold = 0.0
ob_right_lower_arm.parent = ob_right_arm
ob_right_lower_arm.matrix_parent_inverse = Matrix(((1.0, 0.0, 0.0, -0.7774), (0.0, -1.629e-07, 1.0, -1.351), (-0.0, -1.0, -1.629e-07, -0.03125), (-0.0, 0.0, -0.0, 1.0)))
ob_right_lower_arm.location = (0.5938, 0.9745, 0.927)
ob_right_lower_arm.rotation_euler = (1.571, -0.0, 0.0)
ob_right_lower_arm.lineart.crease_threshold = 0.0
ob_right_higher_arm.parent = ob_right_arm
ob_right_higher_arm.matrix_parent_inverse = Matrix(((1.0, 0.0, 0.0, -0.7774), (0.0, -1.629e-07, 1.0, -1.351), (-0.0, -1.0, -1.629e-07, -0.03125), (-0.0, 0.0, -0.0, 1.0)))
ob_right_higher_arm.location = (0.5938, 0.815, 1.102)
ob_right_higher_arm.rotation_euler = (1.571, -0.0, 0.0)
ob_right_higher_arm.lineart.crease_threshold = 0.0
ob_right_arm_spikes.parent = ob_right_arm
ob_right_arm_spikes.matrix_parent_inverse = Matrix(((1.0, 0.0, 0.0, -0.7774), (0.0, -1.629e-07, 1.0, -1.351), (-0.0, -1.0, -1.629e-07, -0.03125), (-0.0, 0.0, -0.0, 1.0)))
ob_right_arm_spikes.location = (0.5938, 0.8157, 1.093)
ob_right_arm_spikes.rotation_euler = (1.571, -0.0, 0.0)
ob_right_arm_spikes.lineart.crease_threshold = 0.0
ob_left_leg.parent = ob_body
ob_left_leg.matrix_parent_inverse = Matrix(((1.0, 0.0, -0.0, 0.00625), (0.0, -1.629e-07, 1.0, -0.9098), (0.0, -1.0, -1.629e-07, 2.46e-07), (-0.0, 0.0, -0.0, 1.0)))
ob_left_leg.location = (-0.275, 1.833e-07, 0.3848)
ob_left_leg.rotation_euler = (1.571, -0.0, 0.0)
ob_left_leg.lineart.crease_threshold = 0.0
ob_neck.parent = ob_body
ob_neck.matrix_parent_inverse = Matrix(((1.0, 0.0, -0.0, 0.00625), (0.0, -1.629e-07, 1.0, -0.9098), (0.0, -1.0, -1.629e-07, 2.46e-07), (-0.0, 0.0, -0.0, 1.0)))
ob_neck.location = (0.0, -4.582e-08, 1.791)
ob_neck.rotation_euler = (1.571, -0.0, 0.0)
ob_neck.lineart.crease_threshold = 0.0
ob_head.parent = ob_neck
ob_head.matrix_parent_inverse = Matrix(((1.0, 0.0, 0.0, -0.0), (0.0, -1.629e-07, 1.0, -1.791), (-0.0, -1.0, -1.629e-07, 2.46e-07), (-0.0, 0.0, -0.0, 1.0)))
ob_head.location = (0.0, -8.941e-08, 1.947)
ob_head.rotation_euler = (1.571, -0.0, 0.0)
ob_head.lineart.crease_threshold = 0.0
ob_zipper.parent = ob_head
ob_zipper.matrix_parent_inverse = Matrix(((1.0, 0.0, 0.0, -0.0), (0.0, -1.629e-07, 1.0, -1.947), (-0.0, -1.0, -1.629e-07, 2.279e-07), (-0.0, 0.0, -0.0, 1.0)))
ob_zipper.location = (0.4245, 0.6956, 1.822)
ob_zipper.rotation_euler = (1.571, -0.0, 0.0)
ob_zipper.lineart.crease_threshold = 0.0
ob_head_spike_mid_base.parent = ob_head
ob_head_spike_mid_base.matrix_parent_inverse = Matrix(((1.0, 0.0, 0.0, -0.0), (0.0, -1.629e-07, 1.0, -1.947), (-0.0, -1.0, -1.629e-07, 2.279e-07), (-0.0, 0.0, -0.0, 1.0)))
ob_head_spike_mid_base.location = (0.0, -0.04643, 2.759)
ob_head_spike_mid_base.rotation_euler = (1.571, -0.0, 0.0)
ob_head_spike_mid_base.lineart.crease_threshold = 0.0
ob_head_spike_left_base.parent = ob_head
ob_head_spike_left_base.matrix_parent_inverse = Matrix(((1.0, 0.0, 0.0, -0.0), (0.0, -1.629e-07, 1.0, -1.947), (-0.0, -1.0, -1.629e-07, 2.279e-07), (-0.0, 0.0, -0.0, 1.0)))
ob_head_spike_left_base.location = (-0.4255, 0.01974, 2.777)
ob_head_spike_left_base.rotation_euler = (1.571, -0.0, 0.0)
ob_head_spike_left_base.lineart.crease_threshold = 0.0
ob_head_spike_right_base.parent = ob_head
ob_head_spike_right_base.matrix_parent_inverse = Matrix(((1.0, 0.0, 0.0, -0.0), (0.0, -1.629e-07, 1.0, -1.947), (-0.0, -1.0, -1.629e-07, 2.279e-07), (-0.0, 0.0, -0.0, 1.0)))
ob_head_spike_right_base.location = (0.4255, 0.01974, 2.777)
ob_head_spike_right_base.rotation_euler = (1.571, -0.0, 0.0)
ob_head_spike_right_base.lineart.crease_threshold = 0.0
ob_headdress_base.parent = ob_head
ob_headdress_base.matrix_parent_inverse = Matrix(((1.0, 0.0, 0.0, -0.0), (0.0, -1.629e-07, 1.0, -1.947), (-0.0, -1.0, -1.629e-07, 2.279e-07), (-0.0, 0.0, -0.0, 1.0)))
ob_headdress_base.location = (0.01327, -0.7312, 2.605)
ob_headdress_base.rotation_euler = (1.571, -0.0, 0.0)
ob_headdress_base.lineart.crease_threshold = 0.0
ob_headdress_pt_2.parent = ob_headdress_base
ob_headdress_pt_2.matrix_parent_inverse = Matrix(((1.0, 0.0, 0.0, -0.01327), (0.0, -1.629e-07, 1.0, -2.605), (-0.0, -1.0, -1.629e-07, -0.7312), (-0.0, 0.0, -0.0, 1.0)))
ob_headdress_pt_2.location = (0.01142, -0.7971, 3.073)
ob_headdress_pt_2.rotation_euler = (1.571, -0.0, 0.0)
ob_headdress_pt_2.lineart.crease_threshold = 0.0
ob_headdress_pt_3.parent = ob_headdress_base
ob_headdress_pt_3.matrix_parent_inverse = Matrix(((1.0, 0.0, 0.0, -0.01327), (0.0, -1.629e-07, 1.0, -2.605), (-0.0, -1.0, -1.629e-07, -0.7312), (-0.0, 0.0, -0.0, 1.0)))
ob_headdress_pt_3.location = (0.00414, -1.156, 3.754)
ob_headdress_pt_3.rotation_euler = (1.571, -0.0, 0.0)
ob_headdress_pt_3.lineart.crease_threshold = 0.0
ob_zipper_000.parent = ob_headdress_pt_3
ob_zipper_000.matrix_parent_inverse = Matrix(((1.0, 0.0, 0.0, -0.00414), (0.0, -1.629e-07, 1.0, -3.754), (-0.0, -1.0, -1.629e-07, -1.156), (-0.0, 0.0, -0.0, 1.0)))
ob_zipper_000.location = (0.009585, -1.561, 3.805)
ob_zipper_000.rotation_euler = (1.571, -0.0, 0.0)
ob_zipper_000.lineart.crease_threshold = 0.0
ob_right_leg.parent = ob_body
ob_right_leg.matrix_parent_inverse = Matrix(((1.0, 0.0, -0.0, 0.00625), (0.0, -1.629e-07, 1.0, -0.9098), (0.0, -1.0, -1.629e-07, 2.46e-07), (-0.0, 0.0, -0.0, 1.0)))
ob_right_leg.location = (0.275, 1.833e-07, 0.3848)
ob_right_leg.rotation_euler = (1.571, -0.0, 0.0)
ob_right_leg.lineart.crease_threshold = 0.0
ob_body_out.parent = ob_body
ob_body_out.matrix_parent_inverse = Matrix(((1.0, 0.0, -0.0, 0.00625), (0.0, -1.629e-07, 1.0, -0.9098), (0.0, -1.0, -1.629e-07, 2.46e-07), (-0.0, 0.0, -0.0, 1.0)))
ob_body_out.location = (0.0, 0.00625, 1.072)
ob_body_out.rotation_euler = (1.571, -0.0, 0.0)
ob_body_out.lineart.crease_threshold = 0.0
ob_body.location = (-0.00625, 9.775e-08, 0.9098)
ob_body.rotation_euler = (1.571, -0.0, 0.0)
ob_body.lineart.crease_threshold = 0.0
ob_zipper_right_arm.parent = ob_body
ob_zipper_right_arm.matrix_parent_inverse = Matrix(((1.0, 0.0, -0.0, 0.00625), (0.0, -1.629e-07, 1.0, -0.9098), (0.0, -1.0, -1.629e-07, 2.46e-07), (-0.0, 0.0, -0.0, 1.0)))
ob_zipper_right_arm.location = (0.9743, 0.304, 1.013)
ob_zipper_right_arm.rotation_euler = (1.571, -0.0, 0.0)
ob_zipper_right_arm.lineart.crease_threshold = 0.0
ob_zipper_body.parent = ob_body
ob_zipper_body.matrix_parent_inverse = Matrix(((1.0, 0.0, -0.0, 0.00625), (0.0, -1.629e-07, 1.0, -0.9098), (0.0, -1.0, -1.629e-07, 2.46e-07), (-0.0, 0.0, -0.0, 1.0)))
ob_zipper_body.location = (-0.02564, 0.5708, 1.174)
ob_zipper_body.rotation_euler = (1.571, -0.0, 0.0)
ob_zipper_body.lineart.crease_threshold = 0.0
ob_zipper_left_arm.parent = ob_body
ob_zipper_left_arm.matrix_parent_inverse = Matrix(((1.0, 0.0, -0.0, 0.00625), (0.0, -1.629e-07, 1.0, -0.9098), (0.0, -1.0, -1.629e-07, 2.46e-07), (-0.0, 0.0, -0.0, 1.0)))
ob_zipper_left_arm.location = (-1.046, 0.304, 1.029)
ob_zipper_left_arm.rotation_euler = (1.571, -0.0, 0.0)
ob_zipper_left_arm.lineart.crease_threshold = 0.0

# ---- collection membership
col_collection.objects.link(ob_left_arm)
col_collection.objects.link(ob_left_lower_arm)
col_collection.objects.link(ob_left_higher_arm)
col_collection.objects.link(ob_left_arm_spikes)
col_collection.objects.link(ob_right_arm)
col_collection.objects.link(ob_right_lower_arm)
col_collection.objects.link(ob_right_higher_arm)
col_collection.objects.link(ob_right_arm_spikes)
col_collection.objects.link(ob_left_leg)
col_collection.objects.link(ob_neck)
col_collection.objects.link(ob_head)
col_collection.objects.link(ob_zipper)
col_collection.objects.link(ob_head_spike_mid_base)
col_collection.objects.link(ob_head_spike_left_base)
col_collection.objects.link(ob_head_spike_right_base)
col_collection.objects.link(ob_headdress_base)
col_collection.objects.link(ob_headdress_pt_2)
col_collection.objects.link(ob_headdress_pt_3)
col_collection.objects.link(ob_zipper_000)
col_collection.objects.link(ob_right_leg)
col_collection.objects.link(ob_body_out)
col_collection.objects.link(ob_body)
col_collection.objects.link(ob_zipper_right_arm)
col_collection.objects.link(ob_zipper_body)
col_collection.objects.link(ob_zipper_left_arm)

# ---- scene / render settings (as saved in the file)
scene.frame_start = 1; scene.frame_end = 250; scene.frame_set(1)
scene.render.engine = 'BLENDER_EEVEE_NEXT'
scene.cycles.use_denoising = False
scene.cycles.samples = 128
scene.cycles.sampling_pattern = 'TABULATED_SOBOL'
scene.cycles.use_adaptive_sampling = False
scene.cycles.use_light_tree = False
scene.view_settings.view_transform = 'Filmic'
bpy.context.view_layer.update()

# ---- added for rendering (the .blend has no active camera and no usable light): camera, sun
cam_auto = bpy.data.cameras.new('AutoCamera')
cam_auto.lens = 50.0
cam_auto.sensor_width = 36.0
cam_auto.clip_end = 1000.0
ob_auto_camera = bpy.data.objects.new('AutoCamera', cam_auto)
scene.collection.objects.link(ob_auto_camera)
ob_auto_camera.location = (5.33239, -6.64027, 6.37059)
ob_auto_camera.rotation_euler = (1.09748, -7.21219e-08, 0.694738)
scene.camera = ob_auto_camera
light_auto_sun = bpy.data.lights.new('AutoSun', 'SUN')
light_auto_sun.energy = 3.0
light_auto_sun.angle = 0.0523599
ob_auto_sun = bpy.data.objects.new('AutoSun', light_auto_sun)
scene.collection.objects.link(ob_auto_sun)
ob_auto_sun.rotation_euler = (0.872665, 0.174533, 0.523599)
bpy.context.view_layer.update()
